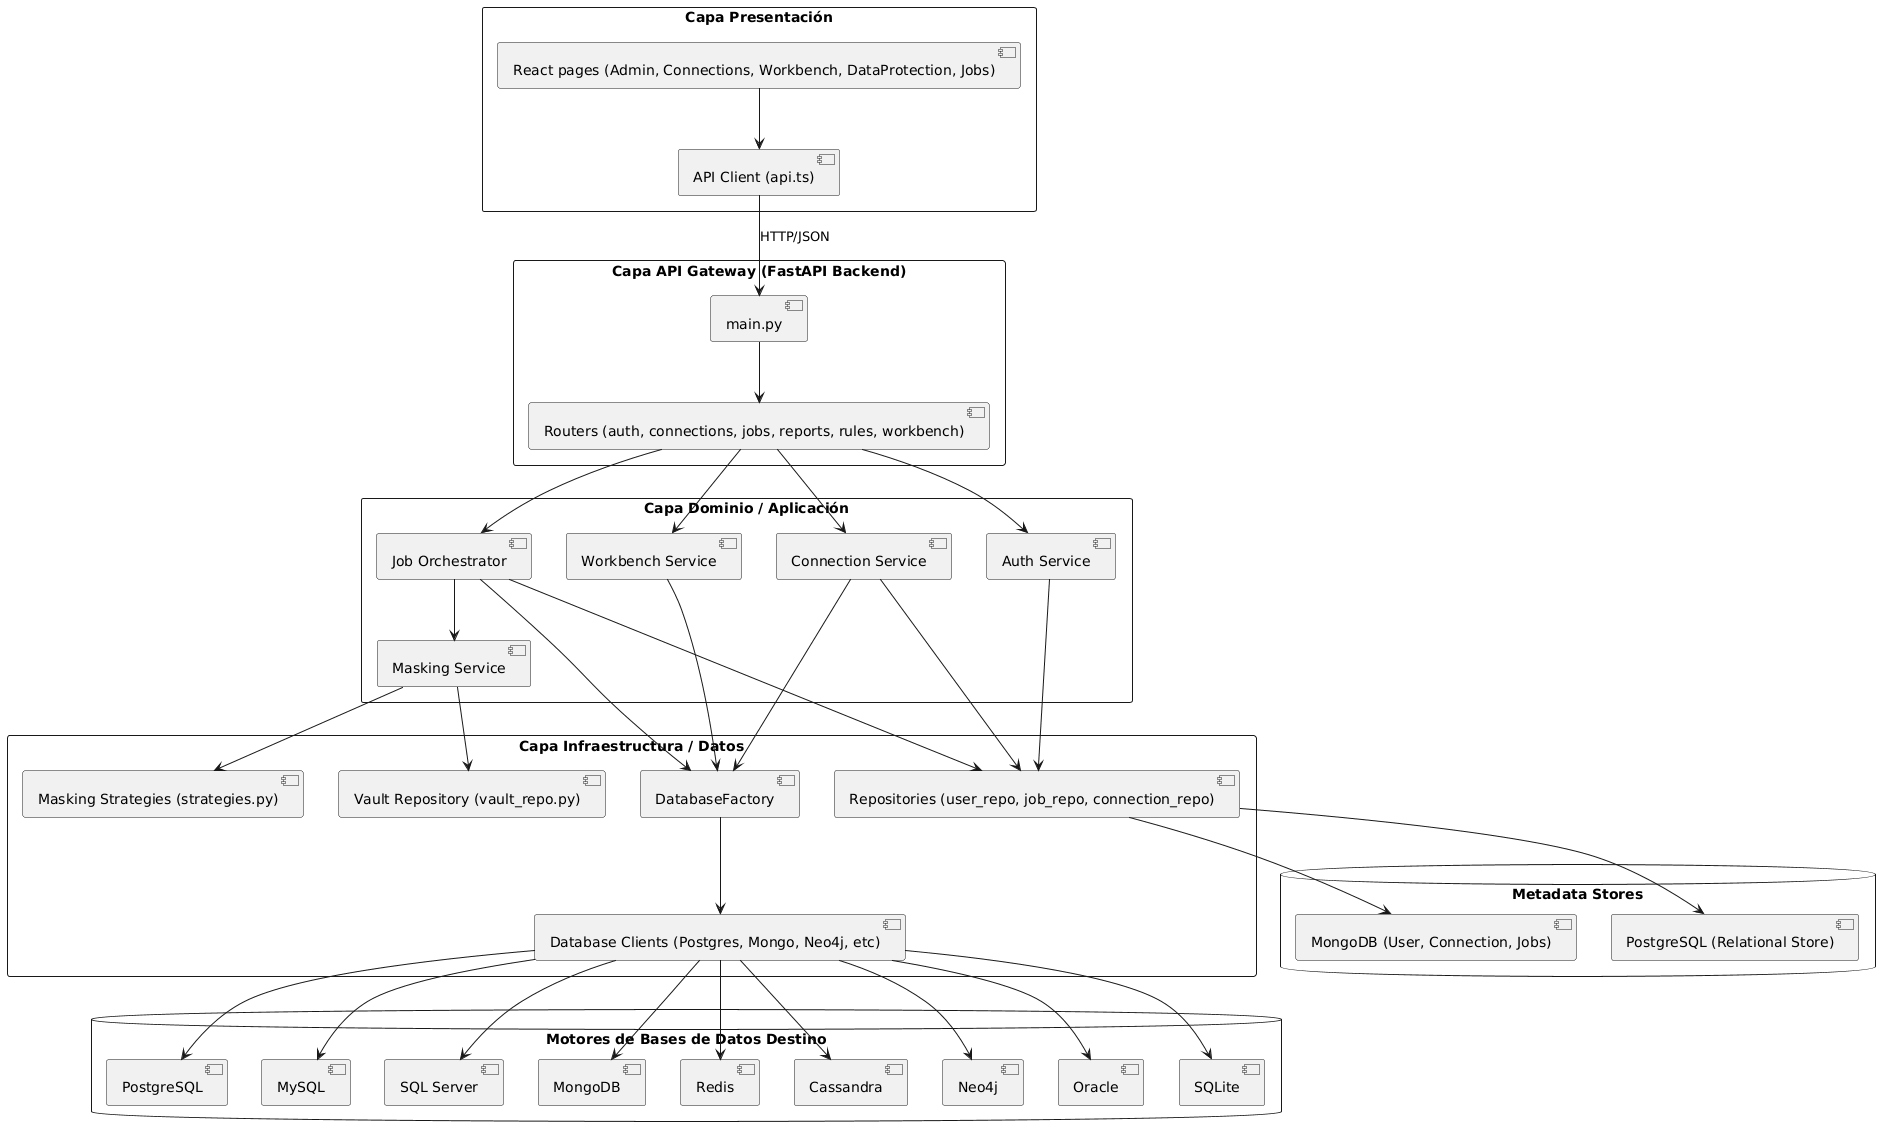

The diagram above was rendered by PlantUML. Its source (embedded in the PNG):
@startuml
skinparam Shadowing false
skinparam packageStyle rect

package "Capa Presentación" {
  [React pages (Admin, Connections, Workbench, DataProtection, Jobs)] as UI
  [API Client (api.ts)] as ApiClient
  UI --> ApiClient
}

package "Capa API Gateway (FastAPI Backend)" {
  [main.py] as Main
  [Routers (auth, connections, jobs, reports, rules, workbench)] as Routers
  ApiClient --> Main : HTTP/JSON
  Main --> Routers
}

package "Capa Dominio / Aplicación" {
  [Auth Service] as AuthService
  [Connection Service] as ConnService
  [Job Orchestrator] as JobOrch
  [Masking Service] as MaskService
  [Workbench Service] as WorkbenchService
  
  Routers --> AuthService
  Routers --> ConnService
  Routers --> JobOrch
  Routers --> WorkbenchService
  
  JobOrch --> MaskService
}

package "Capa Infraestructura / Datos" {
  [DatabaseFactory] as DbFactory
  [Database Clients (Postgres, Mongo, Neo4j, etc)] as DbClients
  [Masking Strategies (strategies.py)] as MaskStrats
  [Repositories (user_repo, job_repo, connection_repo)] as Repos
  [Vault Repository (vault_repo.py)] as Vault
  
  ConnService --> DbFactory
  WorkbenchService --> DbFactory
  JobOrch --> DbFactory
  DbFactory --> DbClients
  MaskService --> MaskStrats
  MaskService --> Vault
  AuthService --> Repos
  ConnService --> Repos
  JobOrch --> Repos
}

database "Metadata Stores" {
  [MongoDB (User, Connection, Jobs)] as MongoStore
  [PostgreSQL (Relational Store)] as PostgresStore
  Repos --> MongoStore
  Repos --> PostgresStore
}

database "Motores de Bases de Datos Destino" {
  [PostgreSQL] as PG
  [MySQL] as MY
  [SQL Server] as SS
  [MongoDB] as MDB
  [Redis] as RD
  [Cassandra] as CS
  [Neo4j] as N4J
  [Oracle] as OR
  [SQLite] as SL
  
  DbClients --> PG
  DbClients --> MY
  DbClients --> SS
  DbClients --> MDB
  DbClients --> RD
  DbClients --> CS
  DbClients --> N4J
  DbClients --> OR
  DbClients --> SL
}
@enduml